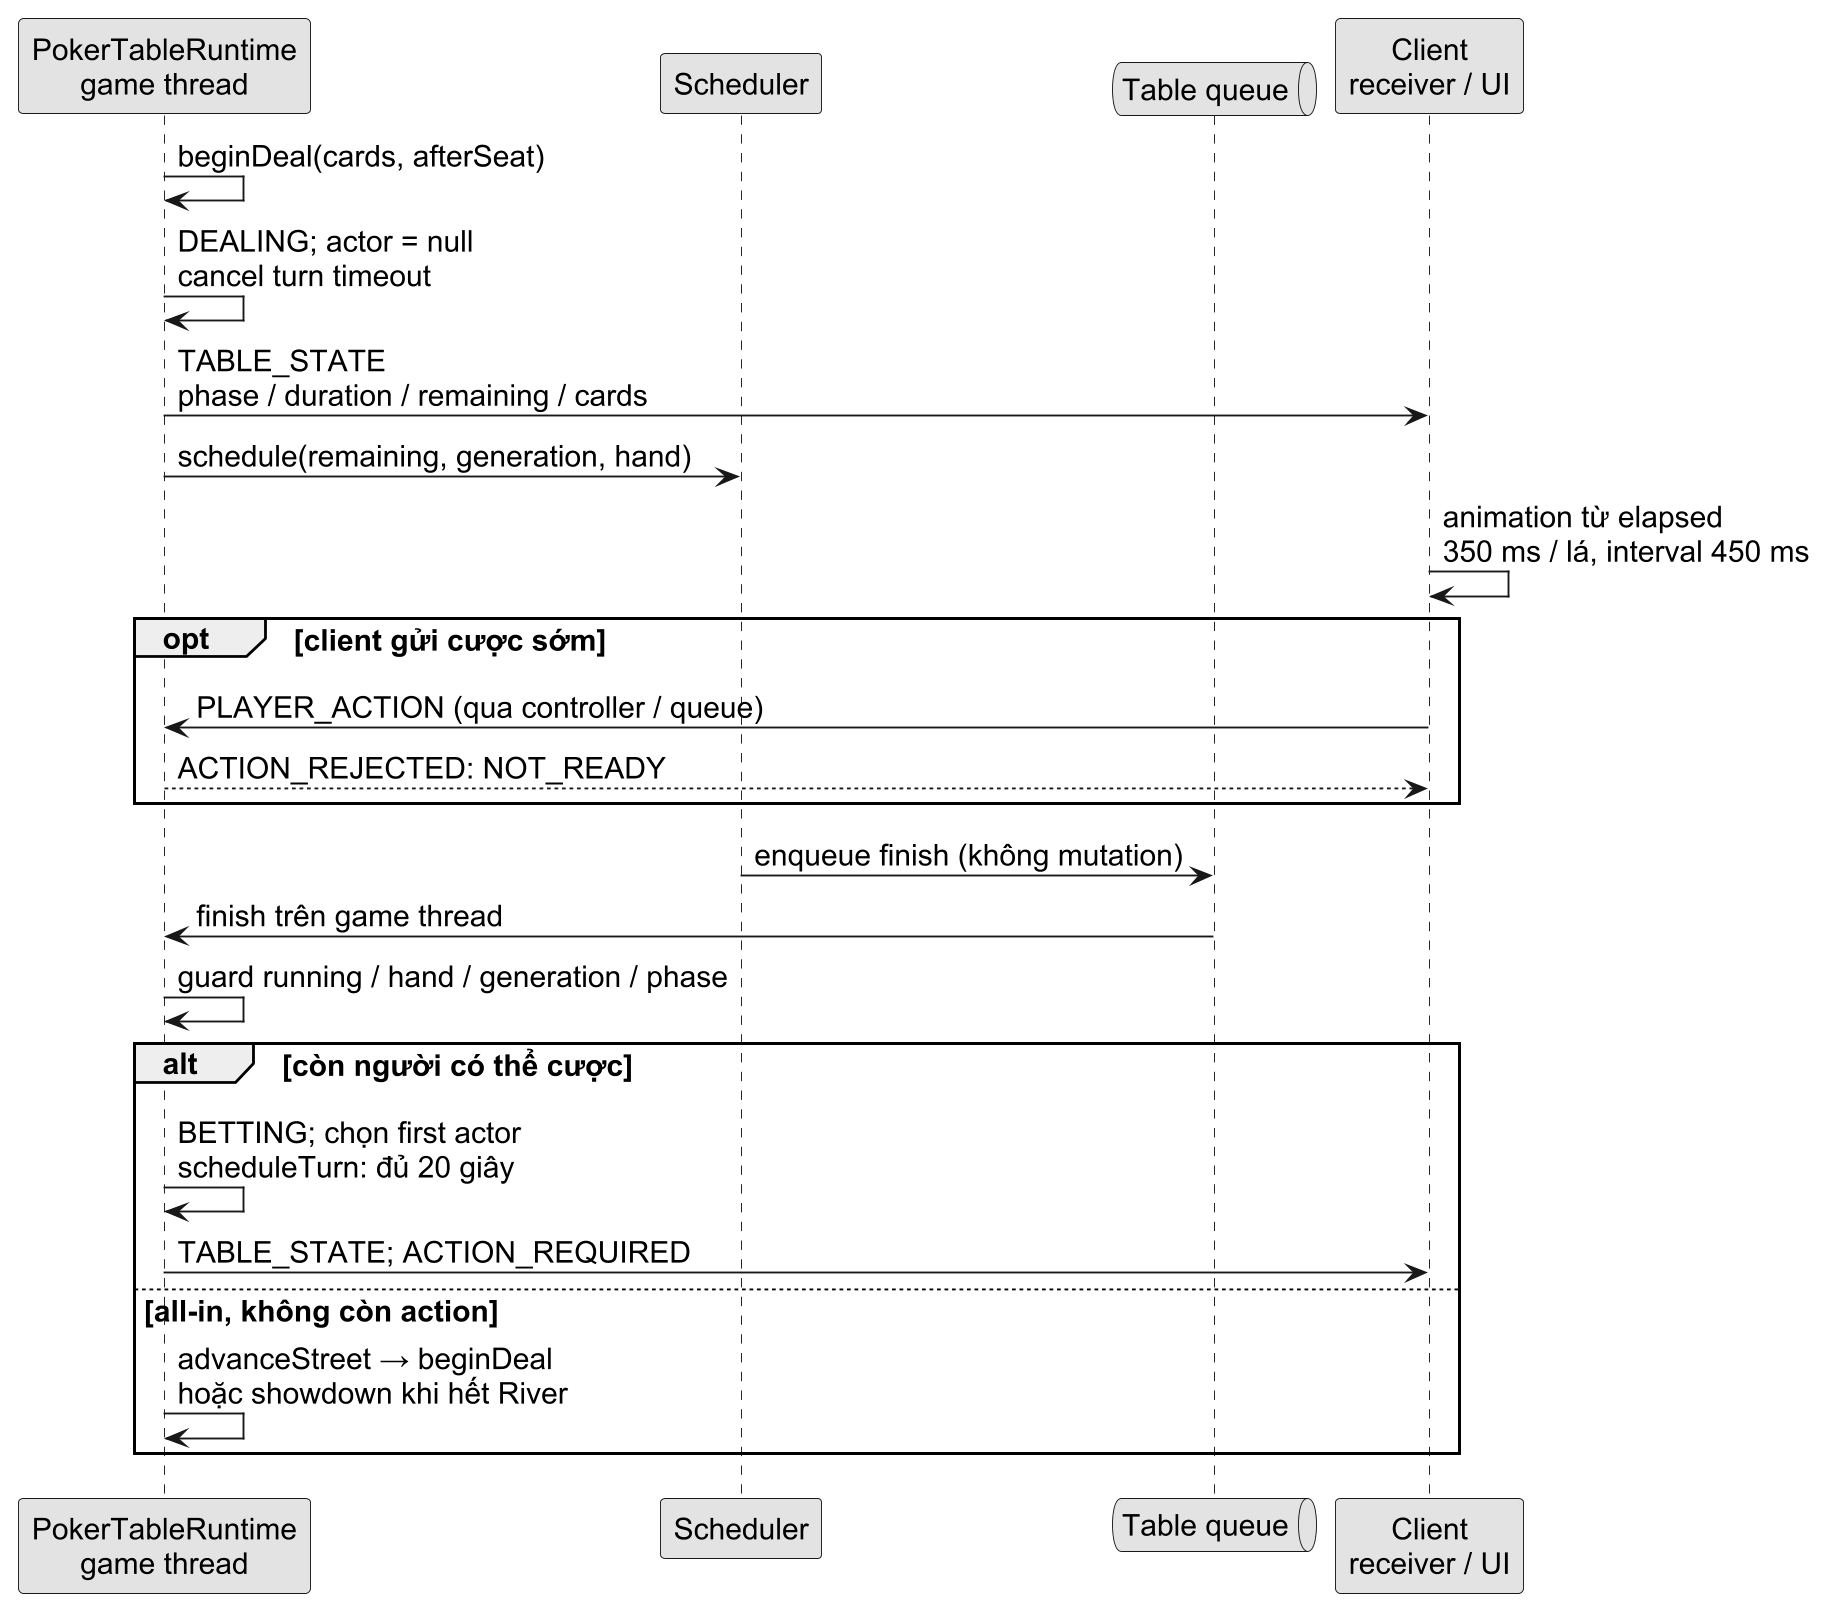

The diagram above was rendered by PlantUML. Its source (embedded in the PNG):
@startuml
skinparam dpi 180
skinparam defaultFontName Arial
skinparam defaultFontSize 16
skinparam shadowing false
skinparam monochrome true
skinparam backgroundColor white
participant "PokerTableRuntime\ngame thread" as table
participant Scheduler as timer
queue "Table queue" as q
participant "Client\nreceiver / UI" as client
table -> table : beginDeal(cards, afterSeat)
table -> table : DEALING; actor = null\ncancel turn timeout
table -> client : TABLE_STATE\nphase / duration / remaining / cards
table -> timer : schedule(remaining, generation, hand)
client -> client : animation từ elapsed\n350 ms / lá, interval 450 ms
opt client gửi cược sớm
 client -> table : PLAYER_ACTION (qua controller / queue)
 table --> client : ACTION_REJECTED: NOT_READY
end
timer -> q : enqueue finish (không mutation)
q -> table : finish trên game thread
table -> table : guard running / hand / generation / phase
alt còn người có thể cược
 table -> table : BETTING; chọn first actor\nscheduleTurn: đủ 20 giây
 table -> client : TABLE_STATE; ACTION_REQUIRED
else all-in, không còn action
 table -> table : advanceStreet → beginDeal\nhoặc showdown khi hết River
end
@enduml